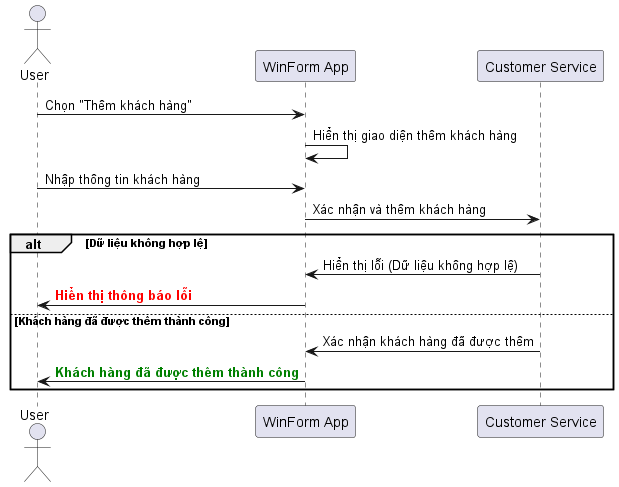

The diagram above was rendered by PlantUML. Its source (embedded in the PNG):
@startuml
actor User
participant "WinForm App" as App
participant "Customer Service" as CustService

User -> App: Chọn "Thêm khách hàng"
App -> App: Hiển thị giao diện thêm khách hàng
User -> App: Nhập thông tin khách hàng
App -> CustService: Xác nhận và thêm khách hàng
alt Dữ liệu không hợp lệ
    CustService -> App: Hiển thị lỗi (Dữ liệu không hợp lệ)
    App -> User: <font color=red><b>Hiển thị thông báo lỗi</b></font>
else Khách hàng đã được thêm thành công
    CustService -> App: Xác nhận khách hàng đã được thêm
    App -> User: <font color=green><b>Khách hàng đã được thêm thành công</b></font>
end
@enduml